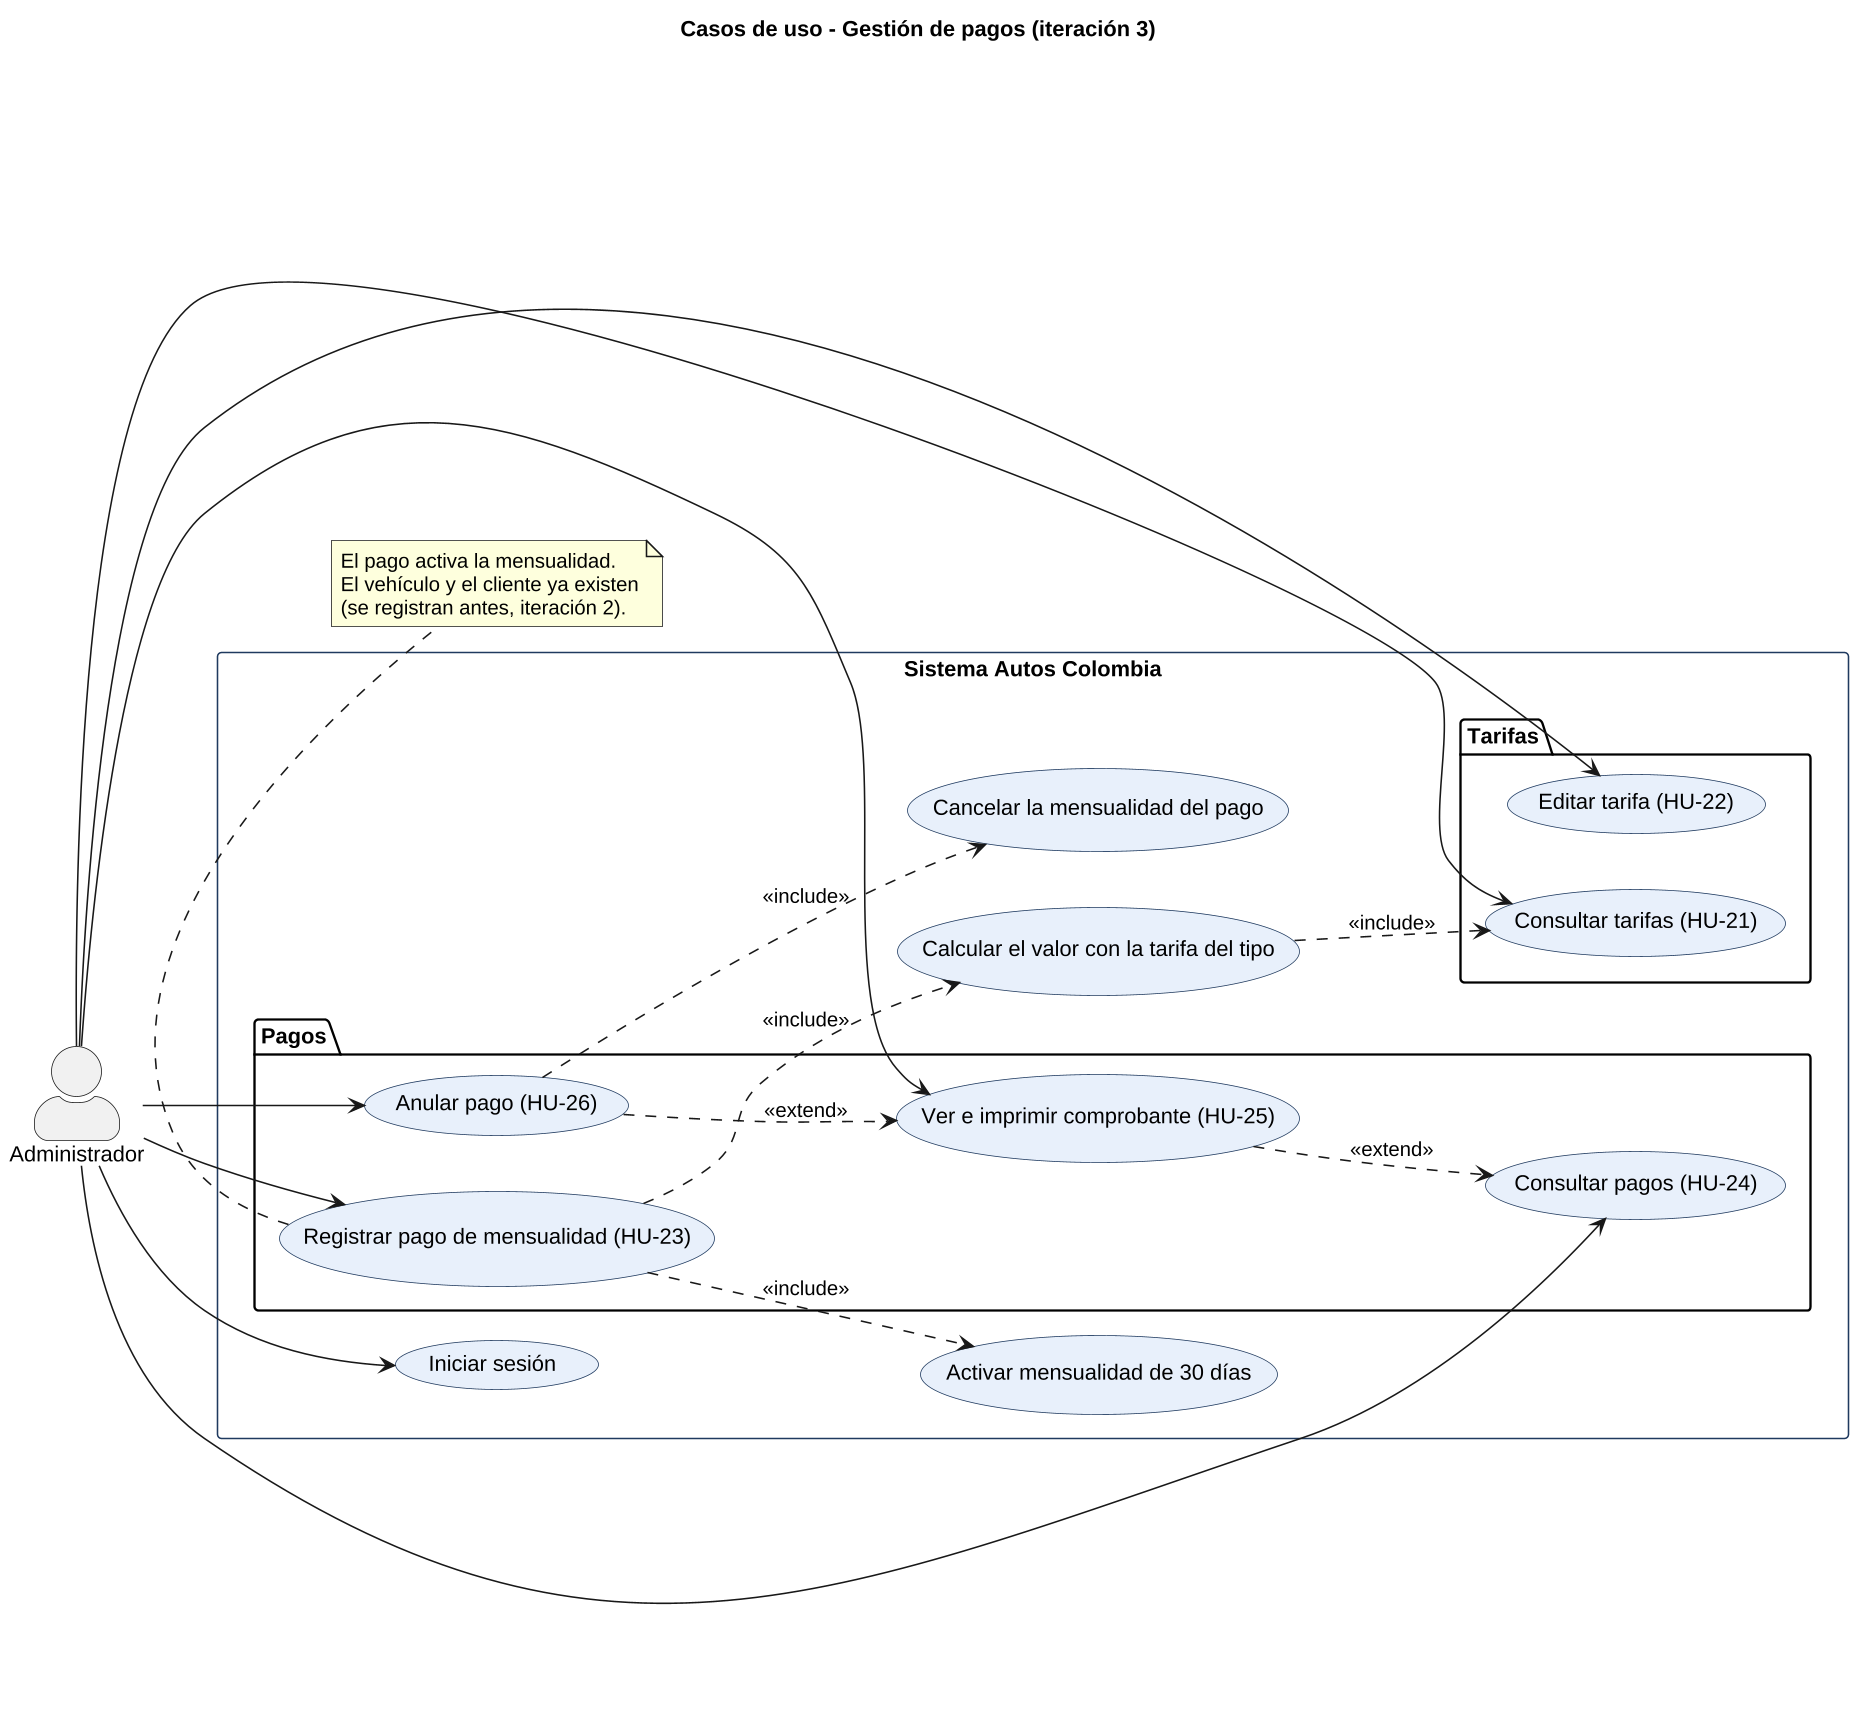

The diagram above was rendered by PlantUML. Its source (embedded in the PNG):
@startuml
skinparamlocked dpi 150
left to right direction
skinparam shadowing false
skinparam defaultFontName Liberation Sans
skinparam actorStyle awesome
skinparam usecase {
  BackgroundColor #E8F0FB
  BorderColor #1F3A5F
}
skinparam rectangle {
  BackgroundColor #FFFFFF
  BorderColor #1F3A5F
}
title Casos de uso - Gestión de pagos (iteración 3)

actor Administrador as ADM

rectangle "Sistema Autos Colombia" {
  usecase "Iniciar sesión" as UC0
  package "Tarifas" {
    usecase "Consultar tarifas (HU-21)" as UC21
    usecase "Editar tarifa (HU-22)" as UC22
  }
  package "Pagos" {
    usecase "Registrar pago de mensualidad (HU-23)" as UC23
    usecase "Consultar pagos (HU-24)" as UC24
    usecase "Ver e imprimir comprobante (HU-25)" as UC25
    usecase "Anular pago (HU-26)" as UC26
  }
  usecase "Activar mensualidad de 30 días" as UCA
  usecase "Calcular el valor con la tarifa del tipo" as UCT
  usecase "Cancelar la mensualidad del pago" as UCC
}
ADM --> UC0
ADM --> UC21
ADM --> UC22
ADM --> UC23
ADM --> UC24
ADM --> UC25
ADM --> UC26
UC23 ..> UCA : <<include>>
UC23 ..> UCT : <<include>>
UCT ..> UC21 : <<include>>
UC25 ..> UC24 : <<extend>>
UC26 ..> UC25 : <<extend>>
UC26 ..> UCC : <<include>>
note bottom of UC23
  El pago activa la mensualidad.
  El vehículo y el cliente ya existen
  (se registran antes, iteración 2).
end note
@enduml